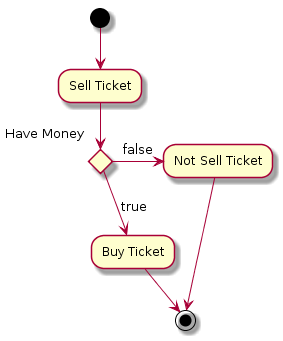

The diagram above was rendered by PlantUML. Its source (embedded in the PNG):
@startuml
(*) --> "Sell Ticket"

if "Have Money" then
  -->[true] "Buy Ticket"
  --> (*)
else
  ->[false] "Not Sell Ticket"
  -->(*)
Endif
@enduml